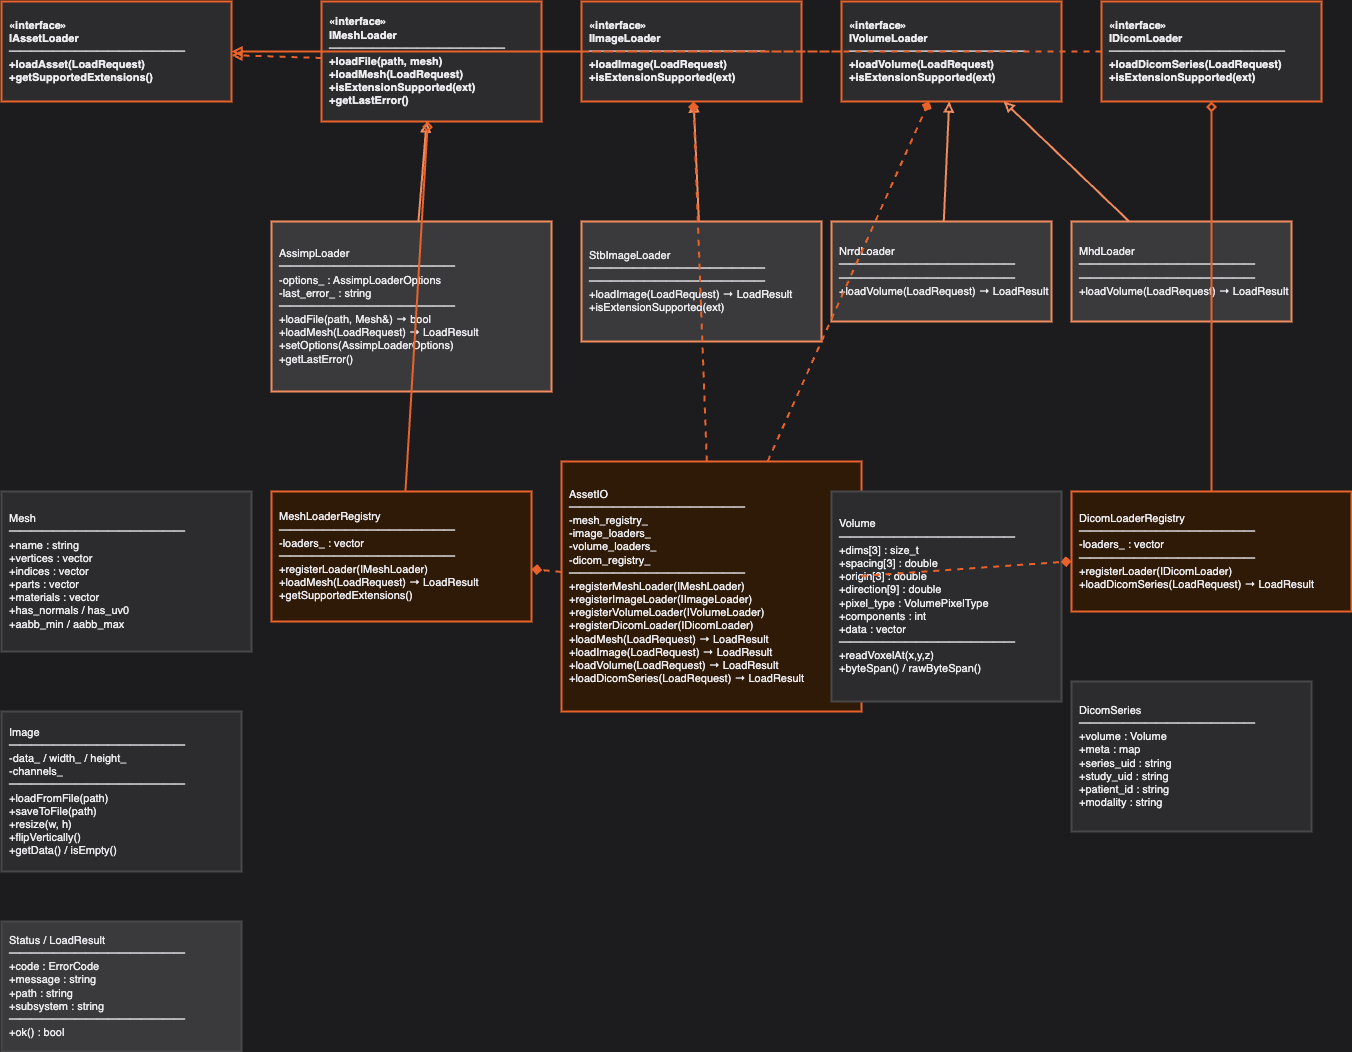

The diagram above was exported from draw.io. Its source (the exported page's mxGraphModel, read from the mxfile embedded in the PNG):
<mxGraphModel dx="290" dy="272" grid="1" gridSize="10" guides="1" tooltips="1" connect="1" arrows="1" fold="1" page="1" pageScale="1" pageWidth="1800" pageHeight="1300" background="#1C1C1E" math="0" shadow="0">
  <root>
    <mxCell id="0" />
    <mxCell id="1" parent="0" />
    <mxCell id="IAssetLoader" value="«interface»&#10;IAssetLoader&#10;────────────────&#10;+loadAsset(LoadRequest)&#10;+getSupportedExtensions()" style="rounded=0;whiteSpace=wrap;html=1;fillColor=#2C2C2E;strokeColor=#E8622A;strokeWidth=2;fontStyle=1;fontSize=11;align=left;spacingLeft=6;fontColor=#EBEBF0;" parent="1" vertex="1">
      <mxGeometry x="40" y="40" width="230" height="100" as="geometry" />
    </mxCell>
    <mxCell id="IMeshLoader" value="«interface»&#10;IMeshLoader&#10;────────────────&#10;+loadFile(path, mesh)&#10;+loadMesh(LoadRequest)&#10;+isExtensionSupported(ext)&#10;+getLastError()" style="rounded=0;whiteSpace=wrap;html=1;fillColor=#2C2C2E;strokeColor=#E8622A;strokeWidth=2;fontStyle=1;fontSize=11;align=left;spacingLeft=6;fontColor=#EBEBF0;" parent="1" vertex="1">
      <mxGeometry x="360" y="40" width="220" height="120" as="geometry" />
    </mxCell>
    <mxCell id="IImageLoader" value="«interface»&#10;IImageLoader&#10;────────────────&#10;+loadImage(LoadRequest)&#10;+isExtensionSupported(ext)" style="rounded=0;whiteSpace=wrap;html=1;fillColor=#2C2C2E;strokeColor=#E8622A;strokeWidth=2;fontStyle=1;fontSize=11;align=left;spacingLeft=6;fontColor=#EBEBF0;" parent="1" vertex="1">
      <mxGeometry x="620" y="40" width="220" height="100" as="geometry" />
    </mxCell>
    <mxCell id="IVolumeLoader" value="«interface»&#10;IVolumeLoader&#10;────────────────&#10;+loadVolume(LoadRequest)&#10;+isExtensionSupported(ext)" style="rounded=0;whiteSpace=wrap;html=1;fillColor=#2C2C2E;strokeColor=#E8622A;strokeWidth=2;fontStyle=1;fontSize=11;align=left;spacingLeft=6;fontColor=#EBEBF0;" parent="1" vertex="1">
      <mxGeometry x="880" y="40" width="220" height="100" as="geometry" />
    </mxCell>
    <mxCell id="IDicomLoader" value="«interface»&#10;IDicomLoader&#10;────────────────&#10;+loadDicomSeries(LoadRequest)&#10;+isExtensionSupported(ext)" style="rounded=0;whiteSpace=wrap;html=1;fillColor=#2C2C2E;strokeColor=#E8622A;strokeWidth=2;fontStyle=1;fontSize=11;align=left;spacingLeft=6;fontColor=#EBEBF0;" parent="1" vertex="1">
      <mxGeometry x="1140" y="40" width="220" height="100" as="geometry" />
    </mxCell>
    <mxCell id="AssimpLoader" value="AssimpLoader&#10;────────────────&#10;-options_ : AssimpLoaderOptions&#10;-last_error_ : string&#10;────────────────&#10;+loadFile(path, Mesh&amp;) → bool&#10;+loadMesh(LoadRequest) → LoadResult&#10;+setOptions(AssimpLoaderOptions)&#10;+getLastError()" style="rounded=0;whiteSpace=wrap;html=1;fillColor=#3A3A3C;strokeColor=#F28C5E;strokeWidth=2;fontSize=11;align=left;spacingLeft=6;fontColor=#EBEBF0;" parent="1" vertex="1">
      <mxGeometry x="310" y="260" width="280" height="170" as="geometry" />
    </mxCell>
    <mxCell id="StbImageLoader" value="StbImageLoader&#10;────────────────&#10;────────────────&#10;+loadImage(LoadRequest) → LoadResult&#10;+isExtensionSupported(ext)" style="rounded=0;whiteSpace=wrap;html=1;fillColor=#3A3A3C;strokeColor=#F28C5E;strokeWidth=2;fontSize=11;align=left;spacingLeft=6;fontColor=#EBEBF0;" parent="1" vertex="1">
      <mxGeometry x="620" y="260" width="240" height="120" as="geometry" />
    </mxCell>
    <mxCell id="NrrdLoader" value="NrrdLoader&#10;────────────────&#10;────────────────&#10;+loadVolume(LoadRequest) → LoadResult" style="rounded=0;whiteSpace=wrap;html=1;fillColor=#3A3A3C;strokeColor=#F28C5E;strokeWidth=2;fontSize=11;align=left;spacingLeft=6;fontColor=#EBEBF0;" parent="1" vertex="1">
      <mxGeometry x="870" y="260" width="220" height="100" as="geometry" />
    </mxCell>
    <mxCell id="MhdLoader" value="MhdLoader&#10;────────────────&#10;────────────────&#10;+loadVolume(LoadRequest) → LoadResult" style="rounded=0;whiteSpace=wrap;html=1;fillColor=#3A3A3C;strokeColor=#F28C5E;strokeWidth=2;fontSize=11;align=left;spacingLeft=6;fontColor=#EBEBF0;" parent="1" vertex="1">
      <mxGeometry x="1110" y="260" width="220" height="100" as="geometry" />
    </mxCell>
    <mxCell id="MeshLoaderRegistry" value="MeshLoaderRegistry&#10;────────────────&#10;-loaders_ : vector&#10;────────────────&#10;+registerLoader(IMeshLoader)&#10;+loadMesh(LoadRequest) → LoadResult&#10;+getSupportedExtensions()" style="rounded=0;whiteSpace=wrap;html=1;fillColor=#2E1A07;strokeColor=#E8622A;strokeWidth=2;fontSize=11;align=left;spacingLeft=6;fontColor=#EBEBF0;" parent="1" vertex="1">
      <mxGeometry x="310" y="530" width="260" height="130" as="geometry" />
    </mxCell>
    <mxCell id="DicomLoaderRegistry" value="DicomLoaderRegistry&#10;────────────────&#10;-loaders_ : vector&#10;────────────────&#10;+registerLoader(IDicomLoader)&#10;+loadDicomSeries(LoadRequest) → LoadResult" style="rounded=0;whiteSpace=wrap;html=1;fillColor=#2E1A07;strokeColor=#E8622A;strokeWidth=2;fontSize=11;align=left;spacingLeft=6;fontColor=#EBEBF0;" parent="1" vertex="1">
      <mxGeometry x="1110" y="530" width="280" height="120" as="geometry" />
    </mxCell>
    <mxCell id="AssetIO" value="AssetIO&#10;────────────────&#10;-mesh_registry_&#10;-image_loaders_&#10;-volume_loaders_&#10;-dicom_registry_&#10;────────────────&#10;+registerMeshLoader(IMeshLoader)&#10;+registerImageLoader(IImageLoader)&#10;+registerVolumeLoader(IVolumeLoader)&#10;+registerDicomLoader(IDicomLoader)&#10;+loadMesh(LoadRequest) → LoadResult&#10;+loadImage(LoadRequest) → LoadResult&#10;+loadVolume(LoadRequest) → LoadResult&#10;+loadDicomSeries(LoadRequest) → LoadResult" style="rounded=0;whiteSpace=wrap;html=1;fillColor=#2E1A07;strokeColor=#E8622A;strokeWidth=2;fontSize=11;align=left;spacingLeft=6;fontColor=#EBEBF0;" parent="1" vertex="1">
      <mxGeometry x="600" y="500" width="300" height="250" as="geometry" />
    </mxCell>
    <mxCell id="Mesh" value="Mesh&#10;────────────────&#10;+name : string&#10;+vertices : vector&lt;VertexAttributes&gt;&#10;+indices : vector&lt;uint32_t&gt;&#10;+parts : vector&lt;Submesh&gt;&#10;+materials : vector&lt;Material&gt;&#10;+has_normals / has_uv0&#10;+aabb_min / aabb_max" style="rounded=0;whiteSpace=wrap;html=1;fillColor=#2C2C2E;strokeColor=#48484A;strokeWidth=2;fontSize=11;align=left;spacingLeft=6;fontColor=#EBEBF0;" parent="1" vertex="1">
      <mxGeometry x="40" y="530" width="250" height="160" as="geometry" />
    </mxCell>
    <mxCell id="Image2D" value="Image&#10;────────────────&#10;-data_ / width_ / height_&#10;-channels_&#10;────────────────&#10;+loadFromFile(path)&#10;+saveToFile(path)&#10;+resize(w, h)&#10;+flipVertically()&#10;+getData() / isEmpty()" style="rounded=0;whiteSpace=wrap;html=1;fillColor=#2C2C2E;strokeColor=#48484A;strokeWidth=2;fontSize=11;align=left;spacingLeft=6;fontColor=#EBEBF0;" parent="1" vertex="1">
      <mxGeometry x="40" y="750" width="240" height="160" as="geometry" />
    </mxCell>
    <mxCell id="Volume" value="Volume&#10;────────────────&#10;+dims[3] : size_t&#10;+spacing[3] : double&#10;+origin[3] : double&#10;+direction[9] : double&#10;+pixel_type : VolumePixelType&#10;+components : int&#10;+data : vector&lt;uint8_t&gt;&#10;────────────────&#10;+readVoxelAt&lt;T&gt;(x,y,z)&#10;+byteSpan() / rawByteSpan()" style="rounded=0;whiteSpace=wrap;html=1;fillColor=#2C2C2E;strokeColor=#48484A;strokeWidth=2;fontSize=11;align=left;spacingLeft=6;fontColor=#EBEBF0;" parent="1" vertex="1">
      <mxGeometry x="870" y="530" width="230" height="210" as="geometry" />
    </mxCell>
    <mxCell id="DicomSeries" value="DicomSeries&#10;────────────────&#10;+volume : Volume&#10;+meta : map&lt;string,string&gt;&#10;+series_uid : string&#10;+study_uid : string&#10;+patient_id : string&#10;+modality : string" style="rounded=0;whiteSpace=wrap;html=1;fillColor=#2C2C2E;strokeColor=#48484A;strokeWidth=2;fontSize=11;align=left;spacingLeft=6;fontColor=#EBEBF0;" parent="1" vertex="1">
      <mxGeometry x="1110" y="720" width="240" height="150" as="geometry" />
    </mxCell>
    <mxCell id="Status" value="Status / LoadResult&lt;T&gt;&#10;────────────────&#10;+code : ErrorCode&#10;+message : string&#10;+path : string&#10;+subsystem : string&#10;────────────────&#10;+ok() : bool" style="rounded=0;whiteSpace=wrap;html=1;fillColor=#3A3A3C;strokeColor=#48484A;strokeWidth=2;fontSize=11;align=left;spacingLeft=6;fontColor=#EBEBF0;" parent="1" vertex="1">
      <mxGeometry x="40" y="960" width="240" height="130" as="geometry" />
    </mxCell>
    <mxCell id="e_mesh_base" style="endArrow=block;endFill=0;html=1;strokeWidth=2;strokeColor=#E8622A;dashed=1;" parent="1" source="IMeshLoader" target="IAssetLoader" edge="1">
      <mxGeometry relative="1" as="geometry" />
    </mxCell>
    <mxCell id="e_img_base" style="endArrow=block;endFill=0;html=1;strokeWidth=2;strokeColor=#E8622A;dashed=1;" parent="1" source="IImageLoader" target="IAssetLoader" edge="1">
      <mxGeometry relative="1" as="geometry" />
    </mxCell>
    <mxCell id="e_vol_base" style="endArrow=block;endFill=0;html=1;strokeWidth=2;strokeColor=#E8622A;dashed=1;" parent="1" source="IVolumeLoader" target="IAssetLoader" edge="1">
      <mxGeometry relative="1" as="geometry" />
    </mxCell>
    <mxCell id="e_dicom_base" style="endArrow=block;endFill=0;html=1;strokeWidth=2;strokeColor=#E8622A;dashed=1;" parent="1" source="IDicomLoader" target="IAssetLoader" edge="1">
      <mxGeometry relative="1" as="geometry" />
    </mxCell>
    <mxCell id="e_assimp_impl" style="endArrow=block;endFill=0;html=1;strokeWidth=2;strokeColor=#F28C5E;" parent="1" source="AssimpLoader" target="IMeshLoader" edge="1">
      <mxGeometry relative="1" as="geometry" />
    </mxCell>
    <mxCell id="e_stb_impl" style="endArrow=block;endFill=0;html=1;strokeWidth=2;strokeColor=#F28C5E;" parent="1" source="StbImageLoader" target="IImageLoader" edge="1">
      <mxGeometry relative="1" as="geometry" />
    </mxCell>
    <mxCell id="e_nrrd_impl" style="endArrow=block;endFill=0;html=1;strokeWidth=2;strokeColor=#F28C5E;" parent="1" source="NrrdLoader" target="IVolumeLoader" edge="1">
      <mxGeometry relative="1" as="geometry" />
    </mxCell>
    <mxCell id="e_mhd_impl" style="endArrow=block;endFill=0;html=1;strokeWidth=2;strokeColor=#F28C5E;" parent="1" source="MhdLoader" target="IVolumeLoader" edge="1">
      <mxGeometry relative="1" as="geometry" />
    </mxCell>
    <mxCell id="e_reg_mesh" style="endArrow=diamond;endFill=0;html=1;strokeWidth=2;strokeColor=#E8622A;" parent="1" source="MeshLoaderRegistry" target="IMeshLoader" edge="1">
      <mxGeometry relative="1" as="geometry" />
    </mxCell>
    <mxCell id="e_reg_dicom" style="endArrow=diamond;endFill=0;html=1;strokeWidth=2;strokeColor=#E8622A;" parent="1" source="DicomLoaderRegistry" target="IDicomLoader" edge="1">
      <mxGeometry relative="1" as="geometry" />
    </mxCell>
    <mxCell id="e_assetio_mesh" style="endArrow=diamond;endFill=1;html=1;strokeWidth=2;strokeColor=#E8622A;dashed=1;" parent="1" source="AssetIO" target="MeshLoaderRegistry" edge="1">
      <mxGeometry relative="1" as="geometry" />
    </mxCell>
    <mxCell id="e_assetio_img" style="endArrow=diamond;endFill=1;html=1;strokeWidth=2;strokeColor=#E8622A;dashed=1;" parent="1" source="AssetIO" target="IImageLoader" edge="1">
      <mxGeometry relative="1" as="geometry" />
    </mxCell>
    <mxCell id="e_assetio_vol" style="endArrow=diamond;endFill=1;html=1;strokeWidth=2;strokeColor=#E8622A;dashed=1;" parent="1" source="AssetIO" target="IVolumeLoader" edge="1">
      <mxGeometry relative="1" as="geometry" />
    </mxCell>
    <mxCell id="e_assetio_dicom" style="endArrow=diamond;endFill=1;html=1;strokeWidth=2;strokeColor=#E8622A;dashed=1;" parent="1" source="AssetIO" target="DicomLoaderRegistry" edge="1">
      <mxGeometry relative="1" as="geometry" />
    </mxCell>
  </root>
</mxGraphModel>